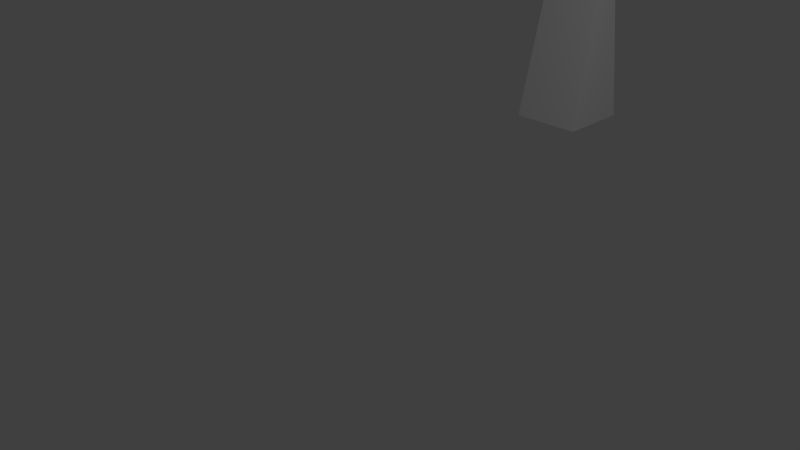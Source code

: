 # Source: Vertices_Edges_and_Faces_Start_File_.blend  (saved by Blender 2.74.0; exported with 4.5.12 LTS)
import bpy
from mathutils import Matrix  # noqa: F401  (used for matrix-valued properties, if any)

bpy.ops.wm.read_factory_settings(use_empty=True)
scene = bpy.context.scene
scene.name = 'Scene'

# ---- collections
col_collection_1 = bpy.data.collections.new('Collection 1'); scene.collection.children.link(col_collection_1)

# ---- materials (node trees are filled in below, after node groups)
mat_material = bpy.data.materials.new('Material')
mat_material.alpha_threshold = 0.0
mat_material.use_transparent_shadow = False
mat_material.roughness = 0.5
mat_material.line_color = (0.0, 0.0, 0.0, 1.0)

# ---- material node trees

# ---- world
world_world = bpy.data.worlds.new('World'); scene.world = world_world
world_world.color = (0.05088, 0.05088, 0.05088)
world_world.use_sun_shadow = False
world_world.sun_shadow_jitter_overblur = 0.0
world_world.cycles.sampling_method = 'MANUAL'
world_world.cycles.sample_map_resolution = 256

# ---- cameras
cam_camera = bpy.data.cameras.new('Camera')
cam_camera.clip_end = 100.0
cam_camera.lens = 35.0
cam_camera.sensor_width = 32.0
cam_camera.sensor_height = 18.0
cam_camera.ortho_scale = 7.314
cam_camera.dof.focus_distance = 0.0
cam_camera.dof.aperture_fstop = 128.0

# ---- lights
light_lamp = bpy.data.lights.new('Lamp', 'POINT')
light_lamp.transmission_factor = 0.0
light_lamp.cutoff_distance = 30.0
light_lamp.energy = 100.0
light_lamp.shadow_buffer_clip_start = 1.001
light_lamp.shadow_soft_size = 0.1
light_lamp.shadow_maximum_resolution = 0.006
light_lamp.use_absolute_resolution = True
light_lamp.cycles.use_multiple_importance_sampling = False

# ---- meshes
me_cube = bpy.data.meshes.new('Cube')
me_cube.from_pydata([(0.3468, 4.114, -0.931), (1.239, -2.057, 1.465), (1.239, -2.057, -0.5345), (-1.301, 4.114, -0.931), (-0.7614, -2.057, 1.465), (-0.7614, -2.057, -0.5345)], [], [(5, 3, 0, 2), (2, 0, 1), (3, 5, 4), (1, 4, 5, 2), (4, 1, 0, 3)])
me_cube.materials.append(mat_material)
me_cube.use_remesh_preserve_volume = False
me_cube.use_remesh_preserve_attributes = False
me_cube.use_mirror_vertex_groups = False
me_cube.update()

# ---- objects
ob_wedge = bpy.data.objects.new('Wedge', me_cube)
ob_lamp = bpy.data.objects.new('Lamp', light_lamp)
ob_camera = bpy.data.objects.new('Camera', cam_camera)

# ---- transforms, parenting, visibility, modifiers, constraints
ob_wedge.location = (0.0, 4.0, 2.0)
ob_wedge.rotation_euler = (1.571, 0.0, 0.0)
ob_wedge.scale = (0.5, 0.5, 0.5)
ob_wedge.lock_rotations_4d = False
ob_wedge.empty_display_type = 'ARROWS'
ob_wedge.lineart.crease_threshold = 0.0
ob_lamp.location = (4.076, 1.005, 5.904)
ob_lamp.rotation_euler = (0.6503, 0.05522, 1.866)
ob_lamp.lock_rotations_4d = False
ob_lamp.empty_display_type = 'ARROWS'
ob_lamp.color = (0.0, 0.0, 0.0, 0.0)
ob_lamp.lineart.crease_threshold = 0.0
ob_camera.location = (7.481, -6.508, 5.344)
ob_camera.rotation_euler = (1.109, 0.01082, 0.8149)
ob_camera.lock_rotations_4d = False
ob_camera.empty_display_type = 'ARROWS'
ob_camera.color = (0.0, 0.0, 0.0, 0.0)
ob_camera.display_type = 'WIRE'
ob_camera.lineart.crease_threshold = 0.0

# ---- collection membership
col_collection_1.objects.link(ob_wedge)
col_collection_1.objects.link(ob_lamp)
col_collection_1.objects.link(ob_camera)

# ---- scene / render settings (as saved in the file)
scene.camera = ob_camera
scene.frame_start = 1; scene.frame_end = 250; scene.frame_set(1)
scene.render.engine = 'BLENDER_EEVEE_NEXT'
scene.render.resolution_percentage = 50
scene.render.dither_intensity = 0.0
scene.cycles.use_denoising = False
scene.cycles.samples = 10
scene.cycles.sampling_pattern = 'TABULATED_SOBOL'
scene.cycles.light_sampling_threshold = 0.0
scene.cycles.use_adaptive_sampling = False
scene.cycles.use_light_tree = False
scene.cycles.blur_glossy = 0.0
scene.cycles.pixel_filter_type = 'GAUSSIAN'
scene.cycles.sample_clamp_indirect = 0.0
scene.view_settings.view_transform = 'Standard'
bpy.context.view_layer.update()
